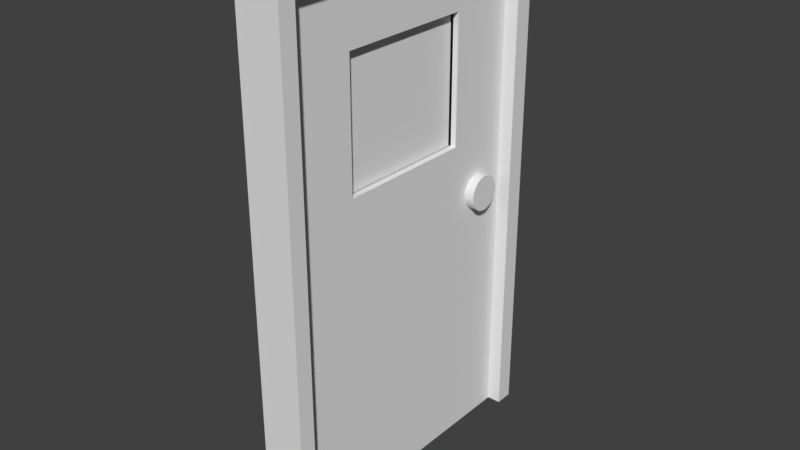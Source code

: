 # Source: James_Door_with_Window.blend  (saved by Blender 2.78.0; exported with 4.5.12 LTS)
import bpy
from mathutils import Matrix  # noqa: F401  (used for matrix-valued properties, if any)

bpy.ops.wm.read_factory_settings(use_empty=True)
scene = bpy.context.scene
scene.name = 'Scene'

# ---- collections
col_collection_1 = bpy.data.collections.new('Collection 1'); scene.collection.children.link(col_collection_1)

# ---- world
world_world = bpy.data.worlds.new('World'); scene.world = world_world
world_world.color = (0.05088, 0.05088, 0.05088)
world_world.use_sun_shadow = False
world_world.sun_shadow_jitter_overblur = 0.0
world_world.cycles.sampling_method = 'MANUAL'

# ---- meshes
me_plane_001 = bpy.data.meshes.new('Plane.001')
me_plane_001.from_pydata([(-1.0, -1.0, 0.0), (3.289, -1.0, -0.005801), (-1.0, 1.373, 0.0), (3.289, 1.373, -0.005801), (-0.9998, 1.373, 0.1534), (-0.9998, -1.0, 0.1534), (3.289, -1.0, 0.1476), (3.289, 1.373, 0.1476), (3.289, 1.529, -0.005801), (-1.0, 1.529, 0.0), (3.289, 1.529, 0.1476), (-0.9998, 1.529, 0.1534), (-1.0, -1.14, 0.0), (3.289, -1.14, -0.005801), (-0.9998, -1.14, 0.1534), (3.289, -1.14, 0.1476), (3.429, -1.0, -0.005991), (3.429, 1.373, -0.005991), (3.429, -1.0, 0.1475), (3.429, 1.373, 0.1475), (3.429, 1.529, -0.005991), (3.429, 1.529, 0.1475), (3.429, -1.14, -0.005991), (3.429, -1.14, 0.1475), (-1.0, -1.0, -0.1169), (3.289, -1.0, -0.1227), (3.289, 1.373, -0.1227), (-1.0, 1.373, -0.1169), (3.289, 1.529, -0.1227), (-1.0, 1.529, -0.1169), (-1.0, -1.14, -0.1169), (3.289, -1.14, -0.1227), (3.429, -1.0, -0.1229), (3.429, 1.373, -0.1229), (3.429, 1.529, -0.1229), (3.429, -1.14, -0.1229), (-0.9997, -1.0, 0.2576), (3.289, -1.0, 0.2518), (3.289, 1.373, 0.2518), (-0.9997, 1.373, 0.2576), (3.429, 1.529, 0.2516), (3.289, 1.529, 0.2518), (3.429, 1.373, 0.2516), (-0.9997, 1.529, 0.2576), (-0.9997, -1.14, 0.2576), (3.289, -1.14, 0.2518), (3.429, -1.0, 0.2516), (3.429, -1.14, 0.2516), (1.208, 1.219, 0.1709), (1.179, 1.216, 0.1707), (1.151, 1.207, 0.1705), (1.125, 1.193, 0.1703), (1.102, 1.175, 0.1701), (1.083, 1.152, 0.1699), (1.07, 1.126, 0.1698), (1.061, 1.098, 0.1698), (1.058, 1.069, 0.1698), (1.061, 1.039, 0.1698), (1.07, 1.011, 0.1698), (1.083, 0.9853, 0.1699), (1.102, 0.9626, 0.1701), (1.125, 0.9439, 0.1703), (1.151, 0.93, 0.1705), (1.179, 0.9215, 0.1707), (1.208, 0.9186, 0.1709), (1.237, 0.9215, 0.1711), (1.266, 0.93, 0.1713), (1.292, 0.9439, 0.1715), (1.314, 0.9626, 0.1717), (1.333, 0.9853, 0.1718), (1.347, 1.011, 0.1719), (1.355, 1.039, 0.172), (1.358, 1.069, 0.172), (1.355, 1.098, 0.172), (1.347, 1.126, 0.1719), (1.333, 1.152, 0.1718), (1.314, 1.175, 0.1717), (1.292, 1.193, 0.1715), (1.266, 1.207, 0.1713), (1.237, 1.216, 0.1711), (1.179, 1.216, 0.2103), (1.208, 1.219, 0.2105), (1.15, 1.207, 0.2101), (1.125, 1.193, 0.2099), (1.102, 1.175, 0.2097), (1.083, 1.152, 0.2096), (1.069, 1.126, 0.2095), (1.061, 1.098, 0.2094), (1.058, 1.069, 0.2094), (1.061, 1.039, 0.2094), (1.069, 1.011, 0.2095), (1.083, 0.9853, 0.2096), (1.102, 0.9626, 0.2097), (1.125, 0.9439, 0.2099), (1.15, 0.93, 0.2101), (1.179, 0.9215, 0.2103), (1.208, 0.9186, 0.2105), (1.237, 0.9215, 0.2107), (1.265, 0.93, 0.211), (1.291, 0.9439, 0.2111), (1.314, 0.9626, 0.2113), (1.333, 0.9853, 0.2115), (1.347, 1.011, 0.2116), (1.355, 1.039, 0.2116), (1.358, 1.069, 0.2117), (1.355, 1.098, 0.2116), (1.347, 1.126, 0.2116), (1.333, 1.152, 0.2115), (1.314, 1.175, 0.2113), (1.291, 1.193, 0.2111), (1.265, 1.207, 0.211), (1.237, 1.216, 0.2107), (1.18, 1.216, 0.03763), (1.209, 1.219, 0.03785), (1.152, 1.207, 0.03742), (1.126, 1.193, 0.03722), (1.103, 1.175, 0.03705), (1.084, 1.152, 0.03691), (1.071, 1.126, 0.0368), (1.062, 1.098, 0.03674), (1.059, 1.069, 0.03672), (1.062, 1.039, 0.03674), (1.071, 1.011, 0.0368), (1.084, 0.9853, 0.03691), (1.103, 0.9626, 0.03705), (1.126, 0.9439, 0.03722), (1.152, 0.93, 0.03742), (1.18, 0.9215, 0.03763), (1.209, 0.9186, 0.03785), (1.238, 0.9215, 0.03807), (1.267, 0.93, 0.03829), (1.293, 0.9439, 0.03848), (1.315, 0.9626, 0.03866), (1.334, 0.9853, 0.0388), (1.348, 1.011, 0.0389), (1.356, 1.039, 0.03897), (1.359, 1.069, 0.03899), (1.356, 1.098, 0.03897), (1.348, 1.126, 0.0389), (1.334, 1.152, 0.0388), (1.315, 1.175, 0.03866), (1.293, 1.193, 0.03848), (1.267, 1.207, 0.03829), (1.238, 1.216, 0.03807), (1.181, 1.216, -0.08666), (1.21, 1.219, -0.08644), (1.153, 1.207, -0.08687), (1.127, 1.193, -0.08707), (1.104, 1.175, -0.08724), (1.085, 1.152, -0.08738), (1.072, 1.126, -0.08749), (1.063, 1.098, -0.08755), (1.06, 1.069, -0.08757), (1.063, 1.039, -0.08755), (1.072, 1.011, -0.08749), (1.085, 0.9853, -0.08738), (1.104, 0.9626, -0.08724), (1.127, 0.9439, -0.08707), (1.153, 0.93, -0.08687), (1.181, 0.9215, -0.08666), (1.21, 0.9186, -0.08644), (1.239, 0.9215, -0.08622), (1.268, 0.93, -0.086), (1.293, 0.9439, -0.08581), (1.316, 0.9626, -0.08563), (1.335, 0.9853, -0.08549), (1.349, 1.011, -0.08539), (1.357, 1.039, -0.08532), (1.36, 1.069, -0.0853), (1.357, 1.098, -0.08532), (1.349, 1.126, -0.08539), (1.335, 1.152, -0.08549), (1.316, 1.175, -0.08563), (1.293, 1.193, -0.08581), (1.268, 1.207, -0.086), (1.239, 1.216, -0.08622), (1.178, 1.216, 0.2471), (1.208, 1.219, 0.2473), (1.15, 1.207, 0.2469), (1.124, 1.193, 0.2467), (1.102, 1.175, 0.2465), (1.083, 1.152, 0.2464), (1.069, 1.126, 0.2463), (1.06, 1.098, 0.2462), (1.058, 1.069, 0.2462), (1.06, 1.039, 0.2462), (1.069, 1.011, 0.2463), (1.083, 0.9853, 0.2464), (1.102, 0.9626, 0.2465), (1.124, 0.9439, 0.2467), (1.15, 0.93, 0.2469), (1.178, 0.9215, 0.2471), (1.208, 0.9186, 0.2473), (1.237, 0.9215, 0.2475), (1.265, 0.93, 0.2478), (1.291, 0.9439, 0.248), (1.314, 0.9626, 0.2481), (1.332, 0.9853, 0.2483), (1.346, 1.011, 0.2484), (1.355, 1.039, 0.2484), (1.358, 1.069, 0.2485), (1.355, 1.098, 0.2484), (1.346, 1.126, 0.2484), (1.332, 1.152, 0.2483), (1.314, 1.175, 0.2481), (1.291, 1.193, 0.248), (1.265, 1.207, 0.2478), (1.237, 1.216, 0.2475), (-1.0, 0.1865, 0.0), (1.144, -1.0, -0.002901), (3.289, 0.1865, -0.005801), (1.144, 1.373, -0.002901), (-0.9998, 0.1865, 0.1534), (1.145, -1.0, 0.1505), (3.289, 0.1865, 0.1476), (1.145, 1.373, 0.1505), (1.145, 0.1865, 0.1505), (1.144, 0.1865, -0.002901), (-1.0, -0.4067, 0.0), (2.217, -1.0, -0.004351), (3.289, 0.7798, -0.005801), (0.07219, 1.373, -0.00145), (-0.9998, -0.4067, 0.1534), (2.217, -1.0, 0.1491), (3.289, 0.7798, 0.1476), (0.07239, 1.373, 0.152), (-0.9999, -1.0, 0.07672), (-0.9999, 1.373, 0.07672), (-1.0, 0.7798, 0.0), (0.07219, -1.0, -0.00145), (3.289, -0.4067, -0.005801), (2.217, 1.373, -0.004351), (-0.9998, 0.7798, 0.1534), (0.07239, -1.0, 0.152), (3.289, -0.4067, 0.1476), (2.217, 1.373, 0.1491), (-0.9999, 0.1865, 0.07672), (1.145, 0.7798, 0.1505), (1.145, -0.4067, 0.1505), (0.07239, 0.1865, 0.152), (0.07219, 0.1865, -0.00145), (1.144, -0.4067, -0.002901), (1.144, 0.7798, -0.002901), (0.07219, 0.7798, -0.00145), (0.07219, -0.4067, -0.00145), (2.217, -0.4067, -0.004351), (2.217, -0.4067, 0.1491), (0.07239, -0.4067, 0.152), (0.07239, 0.7798, 0.152), (-0.9999, 0.7798, 0.07672), (-0.9999, -0.4067, 0.07672), (2.217, 0.7798, 0.1491), (2.217, 0.7798, -0.004351), (-1.0, -0.7034, 0.0), (2.753, -1.0, -0.005076), (3.289, 1.076, -0.005801), (-0.4639, 1.373, -0.0007252), (-0.9998, -0.7034, 0.1534), (2.753, -1.0, 0.1484), (3.289, 1.076, 0.1476), (-0.4637, 1.373, 0.1527), (-0.9999, -1.0, 0.03836), (-0.9998, 1.373, 0.1151), (-1.0, 0.4831, 0.0), (0.6083, -1.0, -0.002175), (3.289, -0.1101, -0.005801), (1.68, 1.373, -0.003626), (-0.9998, 0.4831, 0.1534), (0.6085, -1.0, 0.1513), (3.289, -0.1101, 0.1476), (1.681, 1.373, 0.1498), (-0.9998, 0.1865, 0.1151), (1.145, 1.076, 0.1505), (1.145, -0.1101, 0.1505), (-0.4637, 0.1865, 0.1527), (1.681, 0.1865, 0.1498), (2.753, 0.1865, -0.005076), (0.6083, 0.1865, -0.002175), (1.144, -0.7034, -0.002901), (1.144, 0.4831, -0.002901), (-1.0, -0.1101, 0.0), (1.68, -1.0, -0.003626), (3.289, 0.4831, -0.005801), (0.6083, 1.373, -0.002175), (-0.9998, -0.1101, 0.1534), (1.681, -1.0, 0.1498), (3.289, 0.4831, 0.1476), (0.6085, 1.373, 0.1513), (-0.9998, -1.0, 0.1151), (-0.9999, 1.373, 0.03836), (-1.0, 1.076, 0.0), (-0.4639, -1.0, -0.0007252), (3.289, -0.7034, -0.005801), (2.753, 1.373, -0.005076), (-0.9998, 1.076, 0.1534), (-0.4637, -1.0, 0.1527), (3.289, -0.7034, 0.1476), (2.753, 1.373, 0.1484), (-0.9999, 0.1865, 0.03836), (1.145, 0.4831, 0.1505), (1.145, -0.7034, 0.1505), (0.6085, 0.1865, 0.1513), (2.753, 0.1865, 0.1484), (1.68, 0.1865, -0.003626), (-0.4639, 0.1865, -0.0007252), (1.144, -0.1101, -0.002901), (1.144, 1.076, -0.002901), (0.6083, 0.7798, -0.002175), (-0.4639, 0.7798, -0.0007252), (0.07219, 0.4831, -0.00145), (0.07219, 1.076, -0.00145), (0.6083, -0.4067, -0.002175), (-0.4639, -0.4067, -0.0007252), (0.07219, -0.7034, -0.00145), (0.07219, -0.1101, -0.00145), (2.753, -0.4067, -0.005076), (1.68, -0.4067, -0.003626), (2.217, -0.7034, -0.004351), (2.217, -0.7034, 0.1491), (1.681, -0.4067, 0.1498), (2.753, -0.4067, 0.1484), (0.07239, -0.1101, 0.152), (0.07239, -0.7034, 0.152), (-0.4637, -0.4067, 0.1527), (0.6085, -0.4067, 0.1513), (0.07239, 1.076, 0.152), (0.07239, 0.4831, 0.152), (-0.4637, 0.7798, 0.1527), (0.6085, 0.7798, 0.1513), (-0.9998, 0.7798, 0.1151), (-0.9999, 0.7798, 0.03836), (-0.9999, 1.076, 0.07672), (-0.9999, 0.4831, 0.07672), (-0.9998, -0.4067, 0.1151), (-0.9999, -0.4067, 0.03836), (-0.9999, -0.1101, 0.07672), (-0.9999, -0.7034, 0.07672), (2.217, 1.076, 0.1491), (2.753, 0.1865, 0.06798), (1.681, 0.7798, 0.1498), (2.753, 0.7798, 0.1484), (2.753, 0.7798, -0.005076), (1.68, 0.7798, -0.003626), (2.753, 0.1865, 0.04285), (2.217, 1.076, -0.004351), (1.68, 1.076, -0.003626), (1.68, 0.4831, -0.003626), (2.753, 0.4831, -0.005076), (2.753, 0.4831, 0.1484), (1.681, 0.4831, 0.1498), (1.681, 1.076, 0.1498), (-0.9999, -0.7034, 0.03836), (-0.9999, -0.1101, 0.03836), (-0.9998, -0.1101, 0.1151), (-0.9999, 0.4831, 0.03836), (-0.9999, 1.076, 0.03836), (-0.9998, 1.076, 0.1151), (0.6085, 0.4831, 0.1513), (-0.4637, 0.4831, 0.1527), (-0.4637, 1.076, 0.1527), (0.6085, -0.7034, 0.1513), (-0.4637, -0.7034, 0.1527), (-0.4637, -0.1101, 0.1527), (2.753, -0.7034, 0.1484), (1.681, -0.7034, 0.1498), (1.681, -0.1101, 0.1498), (1.68, -0.1101, -0.003626), (1.68, -0.7034, -0.003626), (2.753, -0.7034, -0.005076), (-0.4639, -0.1101, -0.0007252), (-0.4639, -0.7034, -0.0007252), (0.6083, -0.7034, -0.002175), (-0.4639, 1.076, -0.0007252), (-0.4639, 0.4831, -0.0007252), (0.6083, 0.4831, -0.002175), (0.6083, 1.076, -0.002175), (0.6083, -0.1101, -0.002175), (2.753, -0.1101, -0.005076), (2.753, -0.1101, 0.1484), (0.6085, -0.1101, 0.1513), (0.6085, 1.076, 0.1513), (-0.9998, 0.4831, 0.1151), (-0.9998, -0.7034, 0.1151), (2.753, 1.076, 0.1484), (2.753, 1.076, -0.005076), (1.681, 0.1865, 0.06612), (2.217, 0.1865, 0.0654), (1.681, -0.4067, 0.06612), (2.217, -0.4067, 0.0654), (2.217, -0.1101, 0.0654), (1.681, 0.7798, 0.06612), (2.217, 0.7798, 0.0654), (2.217, 0.4831, 0.0654), (2.753, 0.1865, 0.06467), (2.753, -0.4067, 0.06467), (2.753, 0.7798, 0.06467), (1.681, 0.4831, 0.06612), (2.753, 0.4831, 0.06467), (1.681, -0.1101, 0.06612), (2.753, -0.1101, 0.06467), (2.753, -0.4067, 0.04285), (2.217, -0.4067, 0.04358), (2.217, 0.7798, 0.04358), (2.753, 0.7798, 0.04285), (1.681, 0.1865, 0.0443), (1.681, -0.4067, 0.0443), (1.681, 0.7798, 0.0443), (2.753, 0.4831, 0.04285), (1.681, 0.4831, 0.0443), (1.681, -0.1101, 0.0443), (2.753, -0.1101, 0.04285), (2.753, -0.4067, 0.06798), (2.217, -0.4067, 0.06871), (2.217, 0.7798, 0.06871), (2.753, 0.7798, 0.06798), (1.681, 0.1865, 0.06944), (1.681, -0.4067, 0.06944), (1.681, 0.7798, 0.06944), (2.753, 0.4831, 0.06798), (1.681, 0.4831, 0.06944), (1.681, -0.1101, 0.06944), (2.753, -0.1101, 0.06798)], [], [(384, 293, 3, 255), (383, 259, 7, 297), (5, 288, 226, 261, 0, 12, 14), (15, 13, 22, 23), (10, 11, 43, 41), (382, 288, 5, 257), (8, 9, 11, 10), (0, 291, 229, 264, 209, 281, 219, 254, 1, 25, 24), (2, 289, 227, 262, 4, 11, 9), (5, 14, 44, 36), (12, 13, 15, 14), (21, 10, 41, 40), (2, 9, 29, 27), (6, 258, 223, 285, 213, 268, 233, 295, 5, 36, 37), (16, 17, 19, 18), (19, 17, 20, 21), (16, 18, 23, 22), (8, 10, 21, 20), (19, 21, 40, 42), (3, 293, 231, 266, 211, 283, 221, 256, 2, 27, 26), (13, 12, 30, 31), (16, 22, 35, 32), (26, 27, 29, 28), (24, 25, 31, 30), (25, 26, 33, 32), (31, 25, 32, 35), (26, 28, 34, 33), (22, 13, 31, 35), (17, 16, 32, 33), (20, 17, 33, 34), (1, 292, 230, 265, 210, 282, 220, 255, 3, 26, 25), (8, 20, 34, 28), (12, 0, 24, 30), (9, 8, 28, 29), (37, 45, 47, 46), (39, 38, 41, 43), (37, 36, 44, 45), (41, 38, 42, 40), (38, 37, 46, 42), (7, 259, 224, 286, 214, 269, 234, 296, 6, 37, 38), (15, 23, 47, 45), (14, 15, 45, 44), (23, 18, 46, 47), (11, 4, 39, 43), (4, 260, 225, 287, 215, 270, 235, 297, 7, 38, 39), (18, 19, 42, 46), (73, 72, 136, 137), (80, 82, 178, 176), (72, 73, 105, 104), (63, 64, 96, 95), (48, 49, 80, 81), (66, 67, 99, 98), (57, 58, 90, 89), (76, 77, 109, 108), (67, 68, 100, 99), (70, 71, 103, 102), (61, 62, 94, 93), (52, 53, 85, 84), (71, 72, 104, 103), (65, 66, 98, 97), (56, 57, 89, 88), (74, 75, 107, 106), (50, 51, 83, 82), (75, 76, 108, 107), (78, 79, 111, 110), (60, 61, 93, 92), (51, 52, 84, 83), (69, 70, 102, 101), (54, 55, 87, 86), (79, 48, 81, 111), (64, 65, 97, 96), (55, 56, 88, 87), (73, 74, 106, 105), (58, 59, 91, 90), (49, 50, 82, 80), (77, 78, 110, 109), (59, 60, 92, 91), (68, 69, 101, 100), (53, 54, 86, 85), (62, 63, 95, 94), (141, 140, 172, 173), (64, 63, 127, 128), (49, 48, 113, 112), (67, 66, 130, 131), (58, 57, 121, 122), (77, 76, 140, 141), (68, 67, 131, 132), (71, 70, 134, 135), (62, 61, 125, 126), (53, 52, 116, 117), (72, 71, 135, 136), (66, 65, 129, 130), (57, 56, 120, 121), (75, 74, 138, 139), (51, 50, 114, 115), (76, 75, 139, 140), (79, 78, 142, 143), (61, 60, 124, 125), (52, 51, 115, 116), (70, 69, 133, 134), (55, 54, 118, 119), (48, 79, 143, 113), (65, 64, 128, 129), (56, 55, 119, 120), (74, 73, 137, 138), (59, 58, 122, 123), (50, 49, 112, 114), (78, 77, 141, 142), (60, 59, 123, 124), (69, 68, 132, 133), (54, 53, 117, 118), (63, 62, 126, 127), (144, 145, 175, 174, 173, 172, 171, 170, 169, 168, 167, 166, 165, 164, 163, 162, 161, 160, 159, 158, 157, 156, 155, 154, 153, 152, 151, 150, 149, 148, 147, 146), (132, 131, 163, 164), (135, 134, 166, 167), (126, 125, 157, 158), (117, 116, 148, 149), (136, 135, 167, 168), (130, 129, 161, 162), (121, 120, 152, 153), (139, 138, 170, 171), (115, 114, 146, 147), (140, 139, 171, 172), (143, 142, 174, 175), (125, 124, 156, 157), (116, 115, 147, 148), (134, 133, 165, 166), (119, 118, 150, 151), (113, 143, 175, 145), (120, 119, 151, 152), (138, 137, 169, 170), (129, 128, 160, 161), (114, 112, 144, 146), (123, 122, 154, 155), (142, 141, 173, 174), (124, 123, 155, 156), (133, 132, 164, 165), (118, 117, 149, 150), (127, 126, 158, 159), (137, 136, 168, 169), (128, 127, 159, 160), (112, 113, 145, 144), (131, 130, 162, 163), (122, 121, 153, 154), (176, 178, 179, 180, 181, 182, 183, 184, 185, 186, 187, 188, 189, 190, 191, 192, 193, 194, 195, 196, 197, 198, 199, 200, 201, 202, 203, 204, 205, 206, 207, 177), (90, 91, 187, 186), (109, 110, 206, 205), (100, 101, 197, 196), (91, 92, 188, 187), (94, 95, 191, 190), (85, 86, 182, 181), (104, 105, 201, 200), (95, 96, 192, 191), (98, 99, 195, 194), (89, 90, 186, 185), (81, 80, 176, 177), (108, 109, 205, 204), (99, 100, 196, 195), (93, 94, 190, 189), (84, 85, 181, 180), (102, 103, 199, 198), (103, 104, 200, 199), (88, 89, 185, 184), (106, 107, 203, 202), (97, 98, 194, 193), (82, 83, 179, 178), (107, 108, 204, 203), (110, 111, 207, 206), (83, 84, 180, 179), (101, 102, 198, 197), (92, 93, 189, 188), (86, 87, 183, 182), (111, 81, 177, 207), (87, 88, 184, 183), (105, 106, 202, 201), (96, 97, 193, 192), (381, 271, 212, 267), (380, 272, 215, 287), (379, 273, 216, 301), (378, 269, 214, 302), (377, 276, 210, 265), (376, 277, 217, 305), (375, 283, 211, 306), (374, 307, 242, 279), (373, 308, 243, 309), (372, 256, 221, 310), (371, 311, 241, 278), (370, 312, 244, 313), (369, 304, 240, 314), (368, 315, 230, 292), (367, 316, 245, 317), (276, 377, 399, 393), (340, 251, 402, 403), (364, 318, 246, 319), (363, 296, 234, 320), (362, 321, 239, 274), (361, 322, 247, 323), (360, 300, 238, 324), (359, 325, 225, 260), (358, 326, 248, 327), (357, 299, 237, 328), (356, 329, 232, 294), (355, 330, 249, 331), (354, 298, 236, 332), (353, 333, 222, 284), (352, 334, 250, 335), (351, 261, 226, 336), (350, 337, 235, 270), (349, 275, 404, 408), (348, 286, 224, 340), (347, 341, 220, 282), (346, 342, 390, 396), (345, 266, 231, 344), (342, 345, 344, 252), (242, 306, 345, 342), (306, 211, 266, 345), (315, 245, 388, 394), (217, 279, 346, 303), (279, 242, 342, 346), (276, 347, 282, 210), (366, 303, 385, 398), (341, 347, 397, 395), (246, 320, 400, 401), (275, 365, 409, 404), (302, 214, 286, 348), (299, 349, 339, 237), (216, 275, 349, 299), (348, 340, 403, 407), (272, 350, 270, 215), (237, 339, 350, 272), (339, 251, 337, 350), (334, 351, 336, 250), (218, 253, 351, 334), (253, 0, 261, 351), (298, 352, 335, 236), (208, 280, 352, 298), (280, 218, 334, 352), (271, 353, 284, 212), (236, 335, 353, 271), (335, 250, 333, 353), (330, 354, 332, 249), (228, 263, 354, 330), (263, 208, 298, 354), (289, 355, 331, 227), (2, 290, 355, 289), (290, 228, 330, 355), (262, 356, 294, 4), (227, 331, 356, 262), (331, 249, 329, 356), (326, 357, 328, 248), (239, 301, 357, 326), (301, 216, 299, 357), (267, 358, 327, 232), (212, 274, 358, 267), (274, 239, 326, 358), (294, 359, 260, 4), (232, 327, 359, 294), (327, 248, 325, 359), (322, 360, 324, 247), (233, 268, 360, 322), (268, 213, 300, 360), (257, 361, 323, 222), (5, 295, 361, 257), (295, 233, 322, 361), (284, 362, 274, 212), (222, 323, 362, 284), (323, 247, 321, 362), (318, 363, 320, 246), (223, 258, 363, 318), (258, 6, 296, 363), (300, 364, 319, 238), (213, 285, 364, 300), (285, 223, 318, 364), (273, 365, 275, 216), (238, 319, 365, 273), (320, 378, 410, 400), (245, 316, 387, 388), (241, 305, 366, 316), (305, 217, 303, 366), (281, 367, 317, 219), (209, 278, 367, 281), (278, 241, 316, 367), (254, 368, 292, 1), (219, 317, 368, 254), (317, 245, 315, 368), (312, 369, 314, 244), (218, 280, 369, 312), (280, 208, 304, 369), (291, 370, 313, 229), (0, 253, 370, 291), (253, 218, 312, 370), (264, 371, 278, 209), (229, 313, 371, 264), (313, 244, 311, 371), (308, 372, 310, 243), (228, 290, 372, 308), (290, 2, 256, 372), (304, 373, 309, 240), (208, 263, 373, 304), (263, 228, 308, 373), (277, 374, 279, 217), (240, 309, 374, 277), (309, 243, 307, 374), (307, 375, 306, 242), (243, 310, 375, 307), (310, 221, 283, 375), (311, 376, 305, 241), (244, 314, 376, 311), (314, 240, 277, 376), (315, 377, 265, 230), (377, 315, 394, 399), (303, 346, 396, 385), (339, 349, 408, 406), (251, 339, 406, 402), (320, 234, 269, 378), (321, 379, 301, 239), (247, 324, 379, 321), (324, 238, 273, 379), (325, 380, 287, 225), (248, 328, 380, 325), (328, 237, 272, 380), (329, 381, 267, 232), (249, 332, 381, 329), (332, 236, 271, 381), (333, 382, 257, 222), (250, 336, 382, 333), (336, 226, 288, 382), (337, 383, 297, 235), (251, 340, 383, 337), (340, 224, 259, 383), (341, 384, 255, 220), (252, 344, 384, 341), (344, 231, 293, 384), (398, 385, 386, 389), (396, 390, 391, 392), (385, 396, 392, 386), (386, 392, 397, 393), (392, 391, 395, 397), (387, 398, 389, 388), (388, 389, 399, 394), (389, 386, 393, 399), (342, 252, 391, 390), (347, 276, 393, 397), (252, 341, 395, 391), (316, 366, 398, 387), (400, 410, 421, 411), (407, 403, 414, 418), (409, 405, 416, 420), (405, 401, 412, 416), (401, 400, 411, 412), (410, 343, 338, 421), (408, 404, 415, 419), (402, 406, 417, 413), (319, 246, 401, 405), (378, 302, 343, 410), (365, 319, 405, 409), (302, 348, 407, 343), (406, 408, 419, 417), (343, 407, 418, 338), (404, 409, 420, 415), (403, 402, 413, 414)])
me_plane_001.use_remesh_preserve_volume = False
me_plane_001.use_remesh_preserve_attributes = False
me_plane_001.use_mirror_vertex_groups = False
me_plane_001.update()

# ---- objects
ob_plane = bpy.data.objects.new('Plane', me_plane_001)

# ---- transforms, parenting, visibility, modifiers, constraints
ob_plane.location = (0.0, 0.0, 1.444)
ob_plane.rotation_euler = (-0.0, -1.573, -0.0)
ob_plane.scale = (1.428, 1.428, 1.428)
ob_plane.lineart.crease_threshold = 0.0

# ---- collection membership
col_collection_1.objects.link(ob_plane)

# ---- scene / render settings (as saved in the file)
scene.frame_start = 1; scene.frame_end = 250; scene.frame_set(1)
scene.render.engine = 'BLENDER_EEVEE_NEXT'
scene.render.resolution_percentage = 50
scene.render.dither_intensity = 0.0
scene.cycles.use_denoising = False
scene.cycles.samples = 128
scene.cycles.sampling_pattern = 'TABULATED_SOBOL'
scene.cycles.light_sampling_threshold = 0.0
scene.cycles.use_adaptive_sampling = False
scene.cycles.use_light_tree = False
scene.cycles.blur_glossy = 0.0
scene.cycles.sample_clamp_indirect = 0.0
scene.view_settings.view_transform = 'Standard'
bpy.context.view_layer.update()

# ---- added for rendering (the .blend has no active camera and no usable light): camera, sun
cam_auto = bpy.data.cameras.new('AutoCamera')
cam_auto.lens = 50.0
cam_auto.sensor_width = 36.0
cam_auto.clip_end = 1000.0
ob_auto_camera = bpy.data.objects.new('AutoCamera', cam_auto)
scene.collection.objects.link(ob_auto_camera)
ob_auto_camera.location = (6.75495, -7.94912, 8.66293)
ob_auto_camera.rotation_euler = (1.09748, -7.21219e-08, 0.694738)
scene.camera = ob_auto_camera
light_auto_sun = bpy.data.lights.new('AutoSun', 'SUN')
light_auto_sun.energy = 3.0
light_auto_sun.angle = 0.0523599
ob_auto_sun = bpy.data.objects.new('AutoSun', light_auto_sun)
scene.collection.objects.link(ob_auto_sun)
ob_auto_sun.rotation_euler = (0.872665, 0.174533, 0.523599)
bpy.context.view_layer.update()
